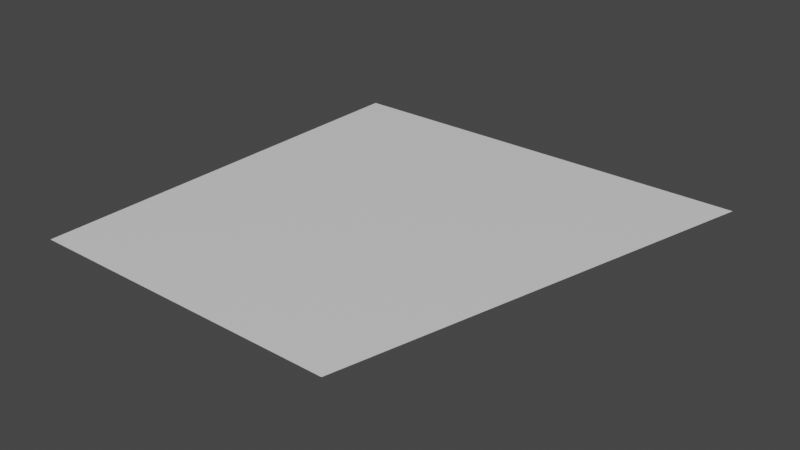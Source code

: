 # Source: Mod_Floor_CurveEnd.blend  (saved by Blender 2.80.75; exported with 4.5.12 LTS)
import bpy
from mathutils import Matrix  # noqa: F401  (used for matrix-valued properties, if any)

bpy.ops.wm.read_factory_settings(use_empty=True)
scene = bpy.context.scene
scene.name = 'Scene'

# ---- collections
col_collection = bpy.data.collections.new('Collection'); scene.collection.children.link(col_collection)

# ---- materials (node trees are filled in below, after node groups)
mat_material = bpy.data.materials.new('Material')
mat_material.alpha_threshold = 0.0
mat_material.use_transparent_shadow = False
mat_material.line_color = (0.0, 0.0, 0.0, 1.0)

# ---- material node trees
mat_material.use_nodes = True; mat_material.node_tree.nodes.clear()
_N = mat_material.node_tree.nodes; _L = mat_material.node_tree.links
n0 = _N.new('ShaderNodeOutputMaterial'); n0.name = 'Material Output'; n0.location = (300, 300)
n1 = _N.new('ShaderNodeBsdfPrincipled'); n1.name = 'Principled BSDF'; n1.location = (10, 300)
n1.distribution = 'GGX'
n1.subsurface_method = 'BURLEY'
n1.inputs[2].default_value = 0.4
n1.inputs[3].default_value = 1.45
n1.inputs[27].default_value = (0.0, 0.0, 0.0, 1.0)
n1.inputs[28].default_value = 1.0
_L.new(n1.outputs[0], n0.inputs[0])
n0.is_active_output = True

# ---- world
world_world = bpy.data.worlds.new('World'); scene.world = world_world
world_world.use_nodes = True; world_world.node_tree.nodes.clear()
_N = world_world.node_tree.nodes; _L = world_world.node_tree.links
n0 = _N.new('ShaderNodeOutputWorld'); n0.name = 'World Output'; n0.location = (300, 300)
n1 = _N.new('ShaderNodeBackground'); n1.name = 'Background'; n1.location = (10, 300)
n1.inputs[0].default_value = (0.05088, 0.05088, 0.05088, 1.0)
_L.new(n1.outputs[0], n0.inputs[0])
n0.is_active_output = True
world_world.color = (0.05088, 0.05088, 0.05088)
world_world.use_sun_shadow = False
world_world.sun_shadow_jitter_overblur = 0.0

# ---- meshes
me_cube = bpy.data.meshes.new('Cube')
me_cube.from_pydata([(0.5, 1.5, -5.96e-08), (0.25, 0.5, 0.0), (-0.5, 1.5, -5.96e-08), (-0.5, 0.5, -5.96e-08)], [], [(0, 2, 3, 1)])
_uv = me_cube.uv_layers.new(name='UVMap')
_uv.uv.foreach_set('vector', [0.007812, 0.3516, 0.1016, 0.3516, 0.1016, 0.2578, 0.03125, 0.2578])
me_cube.materials.append(mat_material)
me_cube.use_remesh_preserve_volume = False
me_cube.use_remesh_preserve_attributes = False
me_cube.use_mirror_vertex_groups = False
me_cube.update()

# ---- objects
ob_model = bpy.data.objects.new('Model', me_cube)

# ---- transforms, parenting, visibility, modifiers, constraints
ob_model.location = (0.0, 0.0, 0.0)
ob_model.lock_rotations_4d = False
ob_model.empty_display_type = 'ARROWS'
ob_model.lineart.crease_threshold = 0.0

# ---- collection membership
col_collection.objects.link(ob_model)

# ---- scene / render settings (as saved in the file)
scene.frame_start = 1; scene.frame_end = 250; scene.frame_set(120)
scene.render.engine = 'BLENDER_EEVEE_NEXT'
scene.cycles.use_denoising = False
scene.cycles.samples = 128
scene.cycles.sampling_pattern = 'TABULATED_SOBOL'
scene.cycles.use_adaptive_sampling = False
scene.cycles.use_light_tree = False
scene.view_settings.view_transform = 'Filmic'
bpy.context.view_layer.update()

# ---- added for rendering (the .blend has no active camera and no usable light): camera, sun
cam_auto = bpy.data.cameras.new('AutoCamera')
cam_auto.lens = 50.0
cam_auto.sensor_width = 36.0
cam_auto.clip_end = 1000.0
ob_auto_camera = bpy.data.objects.new('AutoCamera', cam_auto)
scene.collection.objects.link(ob_auto_camera)
ob_auto_camera.location = (1.30846, -0.570156, 1.04677)
ob_auto_camera.rotation_euler = (1.09748, -7.21219e-08, 0.694738)
scene.camera = ob_auto_camera
light_auto_sun = bpy.data.lights.new('AutoSun', 'SUN')
light_auto_sun.energy = 3.0
light_auto_sun.angle = 0.0523599
ob_auto_sun = bpy.data.objects.new('AutoSun', light_auto_sun)
scene.collection.objects.link(ob_auto_sun)
ob_auto_sun.rotation_euler = (0.872665, 0.174533, 0.523599)
bpy.context.view_layer.update()
